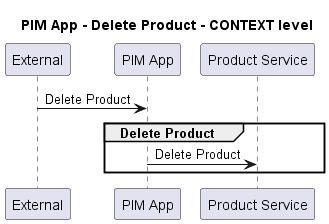

The diagram above was rendered by PlantUML. Its source (embedded in the PNG):
@startuml
!pragma layout smetana

title PIM App - Delete Product - CONTEXT level

participant "External" as C4InterFlow.SoftwareSystems.ExternalSystem
participant "PIM App" as ECommercePlatform.SoftwareSystems.PIMApp
participant "Product Service" as ECommercePlatform.SoftwareSystems.ProductService

C4InterFlow.SoftwareSystems.ExternalSystem -> ECommercePlatform.SoftwareSystems.PIMApp : Delete Product
group Delete Product
ECommercePlatform.SoftwareSystems.PIMApp -> ECommercePlatform.SoftwareSystems.ProductService : Delete Product
end


@enduml